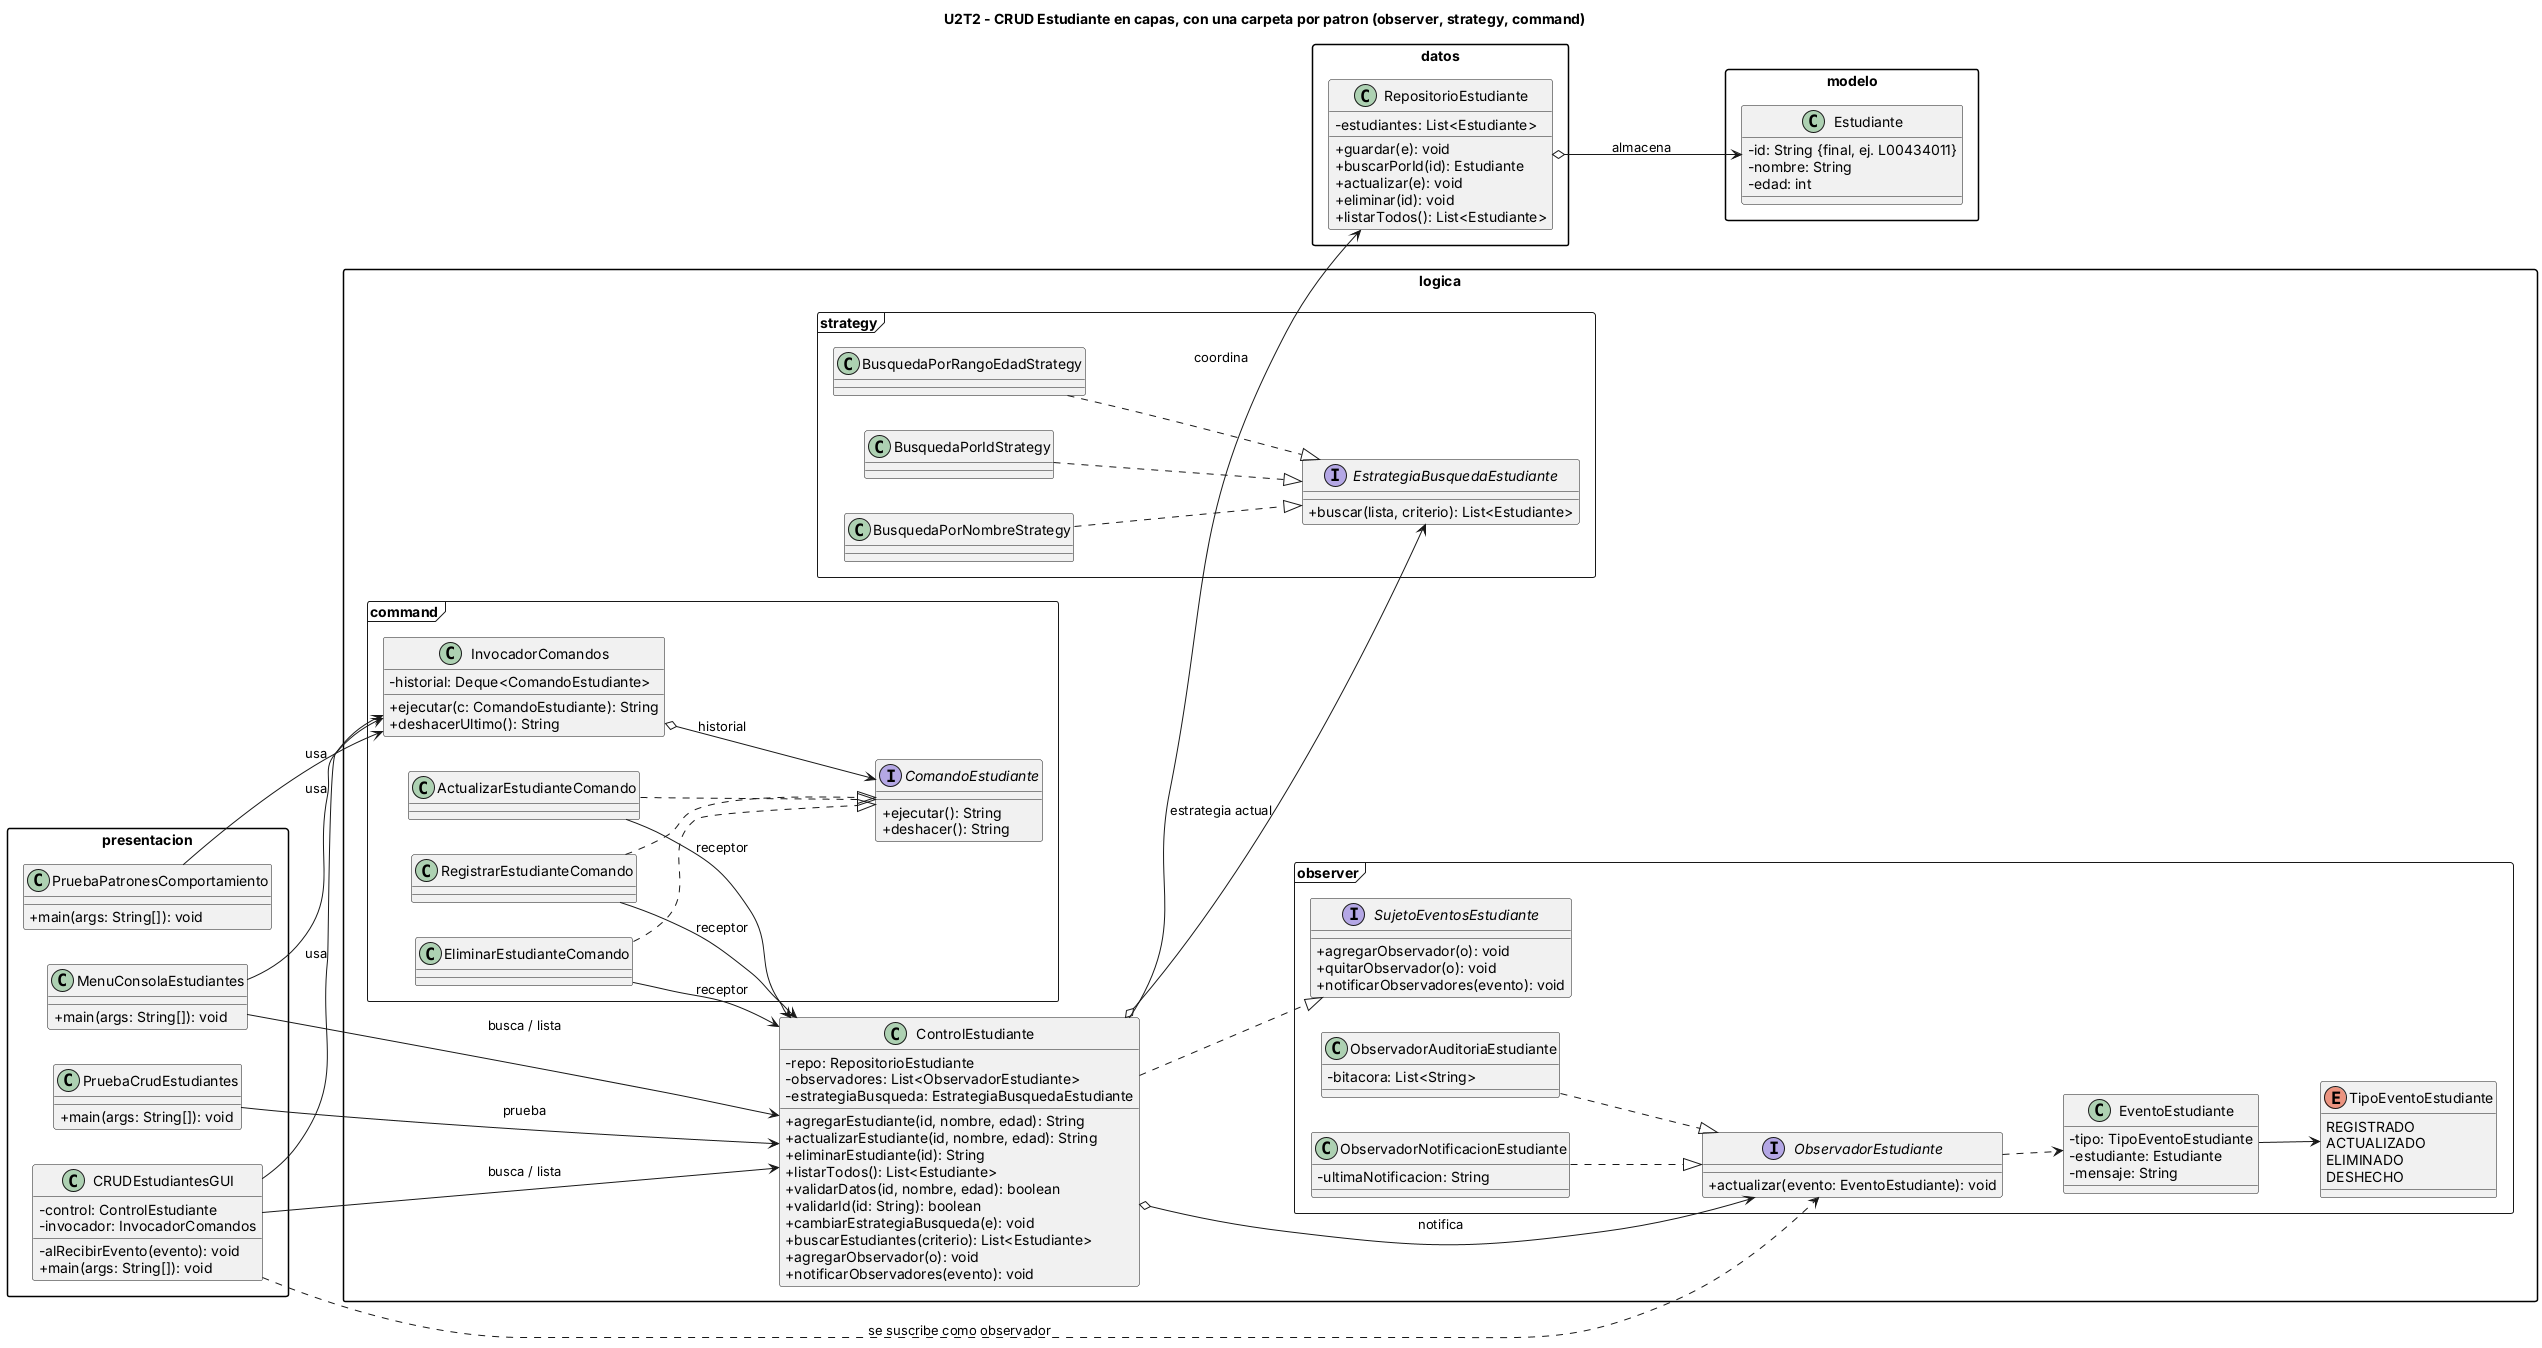

The diagram above was rendered by PlantUML. Its source (embedded in the PNG):
@startuml
title U2T2 - CRUD Estudiante en capas, con una carpeta por patron (observer, strategy, command)

skinparam packageStyle rectangle
skinparam classAttributeIconSize 0
skinparam shadowing false
left to right direction

package "presentacion" {
  class PruebaCrudEstudiantes {
    + main(args: String[]): void
  }
  class PruebaPatronesComportamiento {
    + main(args: String[]): void
  }
  class MenuConsolaEstudiantes {
    + main(args: String[]): void
  }
  class CRUDEstudiantesGUI {
    - control: ControlEstudiante
    - invocador: InvocadorComandos
    - alRecibirEvento(evento): void
    + main(args: String[]): void
  }
}

package "logica" {
  class ControlEstudiante {
    - repo: RepositorioEstudiante
    - observadores: List<ObservadorEstudiante>
    - estrategiaBusqueda: EstrategiaBusquedaEstudiante
    + agregarEstudiante(id, nombre, edad): String
    + actualizarEstudiante(id, nombre, edad): String
    + eliminarEstudiante(id): String
    + listarTodos(): List<Estudiante>
    + validarDatos(id, nombre, edad): boolean
    + validarId(id: String): boolean
    + cambiarEstrategiaBusqueda(e): void
    + buscarEstudiantes(criterio): List<Estudiante>
    + agregarObservador(o): void
    + notificarObservadores(evento): void
  }

  package "observer" <<Frame>> {
    interface SujetoEventosEstudiante {
      + agregarObservador(o): void
      + quitarObservador(o): void
      + notificarObservadores(evento): void
    }
    interface ObservadorEstudiante {
      + actualizar(evento: EventoEstudiante): void
    }
    class ObservadorAuditoriaEstudiante {
      - bitacora: List<String>
    }
    class ObservadorNotificacionEstudiante {
      - ultimaNotificacion: String
    }
    class EventoEstudiante {
      - tipo: TipoEventoEstudiante
      - estudiante: Estudiante
      - mensaje: String
    }
    enum TipoEventoEstudiante {
      REGISTRADO
      ACTUALIZADO
      ELIMINADO
      DESHECHO
    }
  }

  package "strategy" <<Frame>> {
    interface EstrategiaBusquedaEstudiante {
      + buscar(lista, criterio): List<Estudiante>
    }
    class BusquedaPorIdStrategy
    class BusquedaPorNombreStrategy
    class BusquedaPorRangoEdadStrategy
  }

  package "command" <<Frame>> {
    interface ComandoEstudiante {
      + ejecutar(): String
      + deshacer(): String
    }
    class RegistrarEstudianteComando
    class ActualizarEstudianteComando
    class EliminarEstudianteComando
    class InvocadorComandos {
      - historial: Deque<ComandoEstudiante>
      + ejecutar(c: ComandoEstudiante): String
      + deshacerUltimo(): String
    }
  }
}

package "datos" {
  class RepositorioEstudiante {
    - estudiantes: List<Estudiante>
    + guardar(e): void
    + buscarPorId(id): Estudiante
    + actualizar(e): void
    + eliminar(id): void
    + listarTodos(): List<Estudiante>
  }
}

package "modelo" {
  class Estudiante {
    - id: String {final, ej. L00434011}
    - nombre: String
    - edad: int
  }
}

' Capas
PruebaCrudEstudiantes --> ControlEstudiante : prueba
PruebaPatronesComportamiento --> InvocadorComandos : usa
MenuConsolaEstudiantes --> InvocadorComandos : usa
MenuConsolaEstudiantes --> ControlEstudiante : busca / lista
CRUDEstudiantesGUI --> InvocadorComandos : usa
CRUDEstudiantesGUI --> ControlEstudiante : busca / lista
CRUDEstudiantesGUI ..> ObservadorEstudiante : se suscribe como observador
ControlEstudiante --> RepositorioEstudiante : coordina
RepositorioEstudiante o--> Estudiante : almacena

' Observer
ControlEstudiante ..|> SujetoEventosEstudiante
ControlEstudiante o--> ObservadorEstudiante : notifica
ObservadorAuditoriaEstudiante ..|> ObservadorEstudiante
ObservadorNotificacionEstudiante ..|> ObservadorEstudiante
ObservadorEstudiante ..> EventoEstudiante
EventoEstudiante --> TipoEventoEstudiante

' Strategy
ControlEstudiante o--> EstrategiaBusquedaEstudiante : estrategia actual
BusquedaPorIdStrategy ..|> EstrategiaBusquedaEstudiante
BusquedaPorNombreStrategy ..|> EstrategiaBusquedaEstudiante
BusquedaPorRangoEdadStrategy ..|> EstrategiaBusquedaEstudiante

' Command
InvocadorComandos o--> ComandoEstudiante : historial
RegistrarEstudianteComando ..|> ComandoEstudiante
ActualizarEstudianteComando ..|> ComandoEstudiante
EliminarEstudianteComando ..|> ComandoEstudiante
RegistrarEstudianteComando --> ControlEstudiante : receptor
ActualizarEstudianteComando --> ControlEstudiante : receptor
EliminarEstudianteComando --> ControlEstudiante : receptor
@enduml